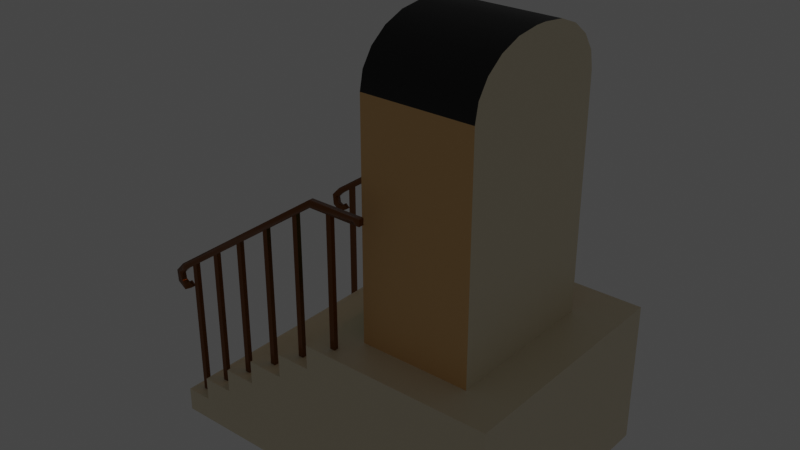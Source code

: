# Source: door-stairs-2.blend  (saved by Blender 3.0.42; exported with 4.5.12 LTS)
import bpy
from mathutils import Matrix  # noqa: F401  (used for matrix-valued properties, if any)

bpy.ops.wm.read_factory_settings(use_empty=True)
scene = bpy.context.scene
scene.name = 'Scene'

# ---- collections
col_collection = bpy.data.collections.new('Collection'); scene.collection.children.link(col_collection)

# ---- materials (node trees are filled in below, after node groups)
mat_material = bpy.data.materials.new('Material')
mat_material.alpha_threshold = 0.0
mat_material.use_transparent_shadow = False
mat_material.line_color = (0.0, 0.0, 0.0, 1.0)
mat_material_001 = bpy.data.materials.new('Material.001')
mat_material_001.use_transparent_shadow = False
mat_material_002 = bpy.data.materials.new('Material.002')
mat_material_002.use_transparent_shadow = False
mat_material_003 = bpy.data.materials.new('Material.003')
mat_material_003.use_transparent_shadow = False
mat_material_004 = bpy.data.materials.new('Material.004')
mat_material_004.use_transparent_shadow = False
mat_material_005 = bpy.data.materials.new('Material.005')
mat_material_005.use_transparent_shadow = False
mat_material_006 = bpy.data.materials.new('Material.006')
mat_material_006.use_transparent_shadow = False
mat_material_007 = bpy.data.materials.new('Material.007')
mat_material_007.use_transparent_shadow = False
mat_material_008 = bpy.data.materials.new('Material.008')
mat_material_008.use_transparent_shadow = False
mat_material_009 = bpy.data.materials.new('Material.009')
mat_material_009.use_transparent_shadow = False

# ---- node groups
ng_auto_smooth = bpy.data.node_groups.new('Auto Smooth', 'GeometryNodeTree')
_s = ng_auto_smooth.interface.new_socket(name='Geometry', in_out='OUTPUT', socket_type='NodeSocketGeometry')
_s = ng_auto_smooth.interface.new_socket(name='Geometry', in_out='INPUT', socket_type='NodeSocketGeometry')
_s = ng_auto_smooth.interface.new_socket(name='Angle', in_out='INPUT', socket_type='NodeSocketFloat')
_s.subtype = 'ANGLE'
_s.min_value = 0.0
_s.max_value = 3.142
ng_auto_smooth.is_modifier = True
_N = ng_auto_smooth.nodes; _L = ng_auto_smooth.links
n0 = _N.new('NodeGroupOutput'); n0.name = 'Group Output'; n0.location = (480, -100)
n1 = _N.new('NodeGroupInput'); n1.name = 'Group Input'; n1.location = (-420, -300)
n2 = _N.new('NodeGroupInput'); n2.name = 'Group Input.001'; n2.location = (-60, -100)
n3 = _N.new('GeometryNodeSetShadeSmooth'); n3.name = 'Set Shade Smooth'; n3.location = (120, -100)
n3.domain = 'EDGE'
n4 = _N.new('GeometryNodeSetShadeSmooth'); n4.name = 'Set Shade Smooth.001'; n4.location = (300, -100)
n5 = _N.new('GeometryNodeInputMeshEdgeAngle'); n5.name = 'Edge Angle'; n5.location = (-420, -220)
n6 = _N.new('GeometryNodeInputEdgeSmooth'); n6.name = 'Is Edge Smooth'; n6.location = (-60, -160)
n7 = _N.new('GeometryNodeInputShadeSmooth'); n7.name = 'Is Face Smooth'; n7.location = (-240, -340)
n8 = _N.new('FunctionNodeBooleanMath'); n8.name = 'Boolean Math'; n8.location = (-60, -220)
n9 = _N.new('FunctionNodeCompare'); n9.name = 'Compare'; n9.location = (-240, -180)
n9.operation = 'LESS_EQUAL'
_L.new(n5.outputs[0], n9.inputs[0])
_L.new(n4.outputs[0], n0.inputs[0])
_L.new(n1.outputs[1], n9.inputs[1])
_L.new(n9.outputs[0], n8.inputs[0])
_L.new(n7.outputs[0], n8.inputs[1])
_L.new(n2.outputs[0], n3.inputs[0])
_L.new(n6.outputs[0], n3.inputs[1])
_L.new(n3.outputs[0], n4.inputs[0])
_L.new(n8.outputs[0], n3.inputs[2])
n0.is_active_output = True

# ---- material node trees
mat_material.use_nodes = True; mat_material.node_tree.nodes.clear()
_N = mat_material.node_tree.nodes; _L = mat_material.node_tree.links
n0 = _N.new('ShaderNodeOutputMaterial'); n0.name = 'Material Output'; n0.location = (300, 300)
n1 = _N.new('ShaderNodeBsdfPrincipled'); n1.name = 'Principled BSDF'; n1.location = (10, 300)
n1.distribution = 'GGX'
n1.subsurface_method = 'RANDOM_WALK_SKIN'
n1.inputs[0].default_value = (0.8, 0.706, 0.5128, 1.0)
n1.inputs[2].default_value = 0.4
n1.inputs[3].default_value = 1.45
n1.inputs[27].default_value = (0.0, 0.0, 0.0, 1.0)
n1.inputs[28].default_value = 1.0
_L.new(n1.outputs[0], n0.inputs[0])
n0.is_active_output = True
mat_material_001.use_nodes = True; mat_material_001.node_tree.nodes.clear()
_N = mat_material_001.node_tree.nodes; _L = mat_material_001.node_tree.links
n0 = _N.new('ShaderNodeBsdfPrincipled'); n0.name = 'Principled BSDF'; n0.location = (10, 300)
n0.distribution = 'GGX'
n0.subsurface_method = 'RANDOM_WALK_SKIN'
n0.inputs[0].default_value = (0.059, 0.402, 0.132, 1.0)
n0.inputs[3].default_value = 1.45
n0.inputs[27].default_value = (0.0, 0.0, 0.0, 1.0)
n0.inputs[28].default_value = 1.0
n1 = _N.new('ShaderNodeOutputMaterial'); n1.name = 'Material Output'; n1.location = (300, 300)
_L.new(n0.outputs[0], n1.inputs[0])
n1.is_active_output = True
mat_material_002.use_nodes = True; mat_material_002.node_tree.nodes.clear()
_N = mat_material_002.node_tree.nodes; _L = mat_material_002.node_tree.links
n0 = _N.new('ShaderNodeBsdfPrincipled'); n0.name = 'Principled BSDF'; n0.location = (10, 300)
n0.distribution = 'GGX'
n0.subsurface_method = 'RANDOM_WALK_SKIN'
n0.inputs[0].default_value = (0.03761, 0.2883, 0.09764, 1.0)
n0.inputs[3].default_value = 1.45
n0.inputs[27].default_value = (0.0, 0.0, 0.0, 1.0)
n0.inputs[28].default_value = 1.0
n1 = _N.new('ShaderNodeOutputMaterial'); n1.name = 'Material Output'; n1.location = (300, 300)
_L.new(n0.outputs[0], n1.inputs[0])
n1.is_active_output = True
mat_material_003.use_nodes = True; mat_material_003.node_tree.nodes.clear()
_N = mat_material_003.node_tree.nodes; _L = mat_material_003.node_tree.links
n0 = _N.new('ShaderNodeBsdfPrincipled'); n0.name = 'Principled BSDF'; n0.location = (10, 300)
n0.distribution = 'GGX'
n0.subsurface_method = 'RANDOM_WALK_SKIN'
n0.inputs[0].default_value = (0.08327, 0.5277, 0.1383, 1.0)
n0.inputs[3].default_value = 1.45
n0.inputs[27].default_value = (0.0, 0.0, 0.0, 1.0)
n0.inputs[28].default_value = 1.0
n1 = _N.new('ShaderNodeOutputMaterial'); n1.name = 'Material Output'; n1.location = (300, 300)
_L.new(n0.outputs[0], n1.inputs[0])
n1.is_active_output = True
mat_material_004.use_nodes = True; mat_material_004.node_tree.nodes.clear()
_N = mat_material_004.node_tree.nodes; _L = mat_material_004.node_tree.links
n0 = _N.new('ShaderNodeBsdfPrincipled'); n0.name = 'Principled BSDF'; n0.location = (10, 300)
n0.distribution = 'GGX'
n0.subsurface_method = 'RANDOM_WALK_SKIN'
n0.inputs[0].default_value = (0.8, 0.518, 0.1111, 1.0)
n0.inputs[3].default_value = 1.45
n0.inputs[27].default_value = (1.0, 0.4262, 0.03563, 1.0)
n0.inputs[28].default_value = 2.0
n1 = _N.new('ShaderNodeOutputMaterial'); n1.name = 'Material Output'; n1.location = (300, 300)
_L.new(n0.outputs[0], n1.inputs[0])
n1.is_active_output = True
mat_material_005.use_nodes = True; mat_material_005.node_tree.nodes.clear()
_N = mat_material_005.node_tree.nodes; _L = mat_material_005.node_tree.links
n0 = _N.new('ShaderNodeBsdfPrincipled'); n0.name = 'Principled BSDF'; n0.location = (10, 300)
n0.distribution = 'GGX'
n0.subsurface_method = 'RANDOM_WALK_SKIN'
n0.inputs[0].default_value = (0.0, 0.0, 0.0, 1.0)
n0.inputs[3].default_value = 1.45
n0.inputs[27].default_value = (0.0, 0.0, 0.0, 1.0)
n0.inputs[28].default_value = 1.0
n1 = _N.new('ShaderNodeOutputMaterial'); n1.name = 'Material Output'; n1.location = (300, 300)
_L.new(n0.outputs[0], n1.inputs[0])
n1.is_active_output = True
mat_material_006.use_nodes = True; mat_material_006.node_tree.nodes.clear()
_N = mat_material_006.node_tree.nodes; _L = mat_material_006.node_tree.links
n0 = _N.new('ShaderNodeBsdfPrincipled'); n0.name = 'Principled BSDF'; n0.location = (10, 300)
n0.distribution = 'GGX'
n0.subsurface_method = 'RANDOM_WALK_SKIN'
n0.inputs[0].default_value = (0.2079, 0.06827, 0.008896, 1.0)
n0.inputs[1].default_value = 0.6299
n0.inputs[2].default_value = 0.1693
n0.inputs[3].default_value = 1.45
n0.inputs[27].default_value = (0.0, 0.0, 0.0, 1.0)
n0.inputs[28].default_value = 1.0
n1 = _N.new('ShaderNodeOutputMaterial'); n1.name = 'Material Output'; n1.location = (300, 300)
_L.new(n0.outputs[0], n1.inputs[0])
n1.is_active_output = True
mat_material_007.use_nodes = True; mat_material_007.node_tree.nodes.clear()
_N = mat_material_007.node_tree.nodes; _L = mat_material_007.node_tree.links
n0 = _N.new('ShaderNodeBsdfPrincipled'); n0.name = 'Principled BSDF'; n0.location = (10, 300)
n0.distribution = 'GGX'
n0.subsurface_method = 'RANDOM_WALK_SKIN'
n0.inputs[0].default_value = (0.8, 0.486, 0.1965, 1.0)
n0.inputs[3].default_value = 1.45
n0.inputs[27].default_value = (0.0, 0.0, 0.0, 1.0)
n0.inputs[28].default_value = 1.0
n1 = _N.new('ShaderNodeOutputMaterial'); n1.name = 'Material Output'; n1.location = (300, 300)
_L.new(n0.outputs[0], n1.inputs[0])
n1.is_active_output = True
mat_material_008.use_nodes = True; mat_material_008.node_tree.nodes.clear()
_N = mat_material_008.node_tree.nodes; _L = mat_material_008.node_tree.links
n0 = _N.new('ShaderNodeBsdfPrincipled'); n0.name = 'Principled BSDF'; n0.location = (10, 300)
n0.distribution = 'GGX'
n0.subsurface_method = 'RANDOM_WALK_SKIN'
n0.inputs[0].default_value = (0.01457, 0.1845, 0.04732, 1.0)
n0.inputs[3].default_value = 1.45
n0.inputs[27].default_value = (0.0, 0.0, 0.0, 1.0)
n0.inputs[28].default_value = 1.0
n1 = _N.new('ShaderNodeOutputMaterial'); n1.name = 'Material Output'; n1.location = (300, 300)
_L.new(n0.outputs[0], n1.inputs[0])
n1.is_active_output = True
mat_material_009.use_nodes = True; mat_material_009.node_tree.nodes.clear()
_N = mat_material_009.node_tree.nodes; _L = mat_material_009.node_tree.links
n0 = _N.new('ShaderNodeBsdfPrincipled'); n0.name = 'Principled BSDF'; n0.location = (10, 300)
n0.distribution = 'GGX'
n0.subsurface_method = 'RANDOM_WALK_SKIN'
n0.inputs[0].default_value = (0.42, 0.42, 0.42, 1.0)
n0.inputs[1].default_value = 0.2047
n0.inputs[2].default_value = 0.1378
n0.inputs[3].default_value = 1.45
n0.inputs[27].default_value = (0.0, 0.0, 0.0, 1.0)
n0.inputs[28].default_value = 1.0
n1 = _N.new('ShaderNodeOutputMaterial'); n1.name = 'Material Output'; n1.location = (300, 300)
_L.new(n0.outputs[0], n1.inputs[0])
n1.is_active_output = True

# ---- world
world_world = bpy.data.worlds.new('World'); scene.world = world_world
world_world.use_nodes = True; world_world.node_tree.nodes.clear()
_N = world_world.node_tree.nodes; _L = world_world.node_tree.links
n0 = _N.new('ShaderNodeOutputWorld'); n0.name = 'World Output'; n0.location = (300, 300)
n1 = _N.new('ShaderNodeBackground'); n1.name = 'Background'; n1.location = (10, 300)
n1.inputs[0].default_value = (0.05088, 0.05088, 0.05088, 1.0)
_L.new(n1.outputs[0], n0.inputs[0])
n0.is_active_output = True
world_world.color = (0.05088, 0.05088, 0.05088)
world_world.use_sun_shadow = False
world_world.sun_shadow_jitter_overblur = 0.0

# ---- meshes
me_cube = bpy.data.meshes.new('Cube')
me_cube.from_pydata([(-1.193, -2.777, -0.003434), (0.9893, -2.927, -0.2839), (-1.193, 0.0984, -0.003434), (0.9893, 0.2486, -0.2839), (-1.193, -2.777, 4.234), (0.9893, -2.927, 4.515), (-1.193, 0.0984, 4.234), (-1.193, -1.453, 5.647), (-1.193, -1.909, 5.591), (-1.193, -2.32, 5.431), (-1.193, -2.646, 5.18), (-1.193, -2.855, 4.865), (0.9893, -1.453, 5.647), (0.9893, -2.855, 4.865), (0.9893, -2.646, 5.18), (0.9893, -2.32, 5.431), (0.9893, -1.909, 5.591), (-1.193, -1.225, 5.647), (-1.193, 0.1764, 4.865), (-1.193, -0.03293, 5.18), (-1.193, -0.359, 5.431), (-1.193, -0.7699, 5.591), (0.9893, -1.225, 5.647), (0.9893, 0.2486, 4.515), (0.9893, -0.7699, 5.591), (0.9893, -0.359, 5.431), (0.9893, -0.03293, 5.18), (0.9893, 0.1764, 4.865), (-1.193, -2.927, -0.2839), (-1.193, 0.2486, -0.2839), (-1.193, -2.927, 4.515), (-1.193, 0.2486, 4.515), (-1.027, -2.777, -0.003434), (-1.027, 0.0984, -0.003434), (-1.027, -2.777, 4.234), (-1.027, 0.0984, 4.234), (-1.193, -2.927, 2.115), (0.9893, -2.927, 2.115), (-1.193, 0.2486, 2.115), (0.9893, 0.2486, 2.115), (-1.193, -2.777, 2.115), (-1.193, 0.0984, 2.115), (-1.027, -2.777, 2.115), (-1.027, 0.0984, 2.115), (-1.193, -1.339, -0.2839), (0.9893, -1.339, -0.2839), (-1.193, -1.339, 4.515), (0.9893, -1.339, 4.515), (-1.193, -1.339, -0.003434), (-1.193, -1.339, 4.234), (-1.027, -1.339, -0.003434), (-1.027, -1.339, 4.234), (-1.027, -1.339, 2.115), (0.9893, -1.339, 2.115), (-1.05, -1.631, 2.407), (-1.05, -1.631, 3.943), (-1.05, -2.485, 3.943), (-1.05, -2.485, 2.407), (-1.05, -1.631, 0.2882), (-1.05, -1.631, 1.824), (-1.05, -2.485, 1.824), (-1.05, -2.485, 0.2882), (-1.05, -0.1932, 0.2882), (-1.05, -0.1932, 1.824), (-1.05, -1.048, 1.824), (-1.05, -1.048, 0.2882), (-1.05, -0.1932, 2.407), (-1.05, -0.1932, 3.943), (-1.05, -1.048, 3.943), (-1.05, -1.048, 2.407), (-1.898, -3.633, -2.926), (-1.898, -3.633, -0.04809), (-1.898, 1.161, -2.926), (-1.898, 1.161, -0.04809), (1.882, -3.633, -2.926), (1.882, -3.633, -0.04809), (1.882, 1.161, -2.926), (1.882, 1.161, -0.04809), (-1.898, -3.633, -2.446), (-1.898, -3.633, -1.966), (-1.898, -3.633, -1.487), (-1.898, -3.633, -1.007), (-1.898, -3.633, -0.5277), (-1.898, 1.161, -0.5277), (-1.898, 1.161, -1.007), (-1.898, 1.161, -1.487), (-1.898, 1.161, -1.966), (-1.898, 1.161, -2.446), (1.882, 1.161, -0.5277), (1.882, 1.161, -1.007), (1.882, 1.161, -1.487), (1.882, 1.161, -1.966), (1.882, 1.161, -2.446), (1.882, -3.633, -0.5277), (1.882, -3.633, -1.007), (1.882, -3.633, -1.487), (1.882, -3.633, -1.966), (1.882, -3.633, -2.446), (-2.598, 1.161, -2.926), (-2.598, -3.633, -2.926), (-2.598, 1.161, -2.446), (-2.598, -3.633, -2.446), (-2.598, -3.633, -1.966), (-2.598, -3.633, -1.487), (-2.598, -3.633, -1.007), (-2.598, -3.633, -0.5277), (-2.598, 1.161, -0.5277), (-2.598, 1.161, -1.007), (-2.598, 1.161, -1.487), (-2.598, 1.161, -1.966), (-3.355, 1.161, -2.926), (-3.355, -3.633, -2.926), (-3.355, 1.161, -2.446), (-3.355, -3.633, -2.446), (-3.355, -3.633, -1.966), (-3.355, -3.633, -1.487), (-3.355, -3.633, -1.007), (-3.355, 1.161, -1.007), (-3.355, 1.161, -1.487), (-3.355, 1.161, -1.966), (-4.022, 1.161, -2.926), (-4.022, -3.633, -2.926), (-4.022, 1.161, -2.446), (-4.022, -3.633, -2.446), (-4.022, -3.633, -1.966), (-4.022, -3.633, -1.487), (-4.022, 1.161, -1.487), (-4.022, 1.161, -1.966), (-4.663, 1.161, -2.926), (-4.663, -3.633, -2.926), (-4.663, 1.161, -2.446), (-4.663, -3.633, -2.446), (-4.663, -3.633, -1.966), (-4.663, 1.161, -1.966), (-5.203, 1.161, -2.926), (-5.203, -3.633, -2.926), (-5.203, 1.161, -2.446), (-5.203, -3.633, -2.446), (-0.9306, -3.434, 2.512), (-0.9306, -3.434, 2.641), (-0.801, -3.434, 2.641), (-0.801, -3.434, 2.512), (-0.9306, -3.329, 2.641), (-0.801, -3.329, 2.641), (-0.801, -3.329, 2.512), (-0.9306, -3.329, 2.512), (-1.866, -3.435, 2.515), (-1.896, -3.434, 2.641), (-1.901, -3.328, 2.638), (-1.871, -3.329, 2.512), (-5.214, -3.434, 0.1631), (-5.286, -3.434, 0.2706), (-5.286, -3.329, 0.2706), (-5.214, -3.329, 0.1631), (-5.001, -3.429, -2.577), (-5.001, -3.429, 0.4325), (-5.001, -3.34, -2.577), (-5.001, -3.34, 0.4325), (-4.9, -3.429, -2.577), (-4.9, -3.429, 0.4325), (-4.9, -3.34, -2.577), (-4.9, -3.34, 0.4325), (-4.387, -3.429, -2.166), (-4.387, -3.429, 0.8433), (-4.387, -3.34, -2.166), (-4.387, -3.34, 0.8433), (-4.286, -3.429, -2.166), (-4.286, -3.429, 0.8433), (-4.286, -3.34, -2.166), (-4.286, -3.34, 0.8433), (-3.733, -3.429, -1.704), (-3.733, -3.429, 1.306), (-3.733, -3.34, -1.704), (-3.733, -3.34, 1.306), (-3.632, -3.429, -1.704), (-3.632, -3.429, 1.306), (-3.632, -3.34, -1.704), (-3.632, -3.34, 1.306), (-3.029, -3.429, -1.205), (-3.029, -3.429, 1.805), (-3.029, -3.34, -1.205), (-3.029, -3.34, 1.805), (-2.927, -3.429, -1.205), (-2.927, -3.429, 1.805), (-2.927, -3.34, -1.205), (-2.927, -3.34, 1.805), (-2.294, -3.429, -0.6979), (-2.294, -3.429, 2.311), (-2.294, -3.34, -0.6979), (-2.294, -3.34, 2.311), (-2.193, -3.429, -0.6979), (-2.193, -3.429, 2.311), (-2.193, -3.34, -0.6979), (-2.193, -3.34, 2.311), (-1.519, -3.429, -0.424), (-1.519, -3.429, 2.585), (-1.519, -3.34, -0.424), (-1.519, -3.34, 2.585), (-1.418, -3.429, -0.424), (-1.418, -3.429, 2.585), (-1.418, -3.34, -0.424), (-1.418, -3.34, 2.585), (-4.9, 0.9958, 0.4325), (-4.9, 0.9958, -2.577), (-4.9, 0.9065, 0.4325), (-4.9, 0.9065, -2.577), (-5.001, 0.9958, 0.4325), (-5.001, 0.9958, -2.577), (-5.001, 0.9065, 0.4325), (-5.001, 0.9065, -2.577), (-5.214, 1.007, 0.1631), (-5.286, 1.007, 0.2706), (-5.286, 0.9011, 0.2706), (-5.214, 0.9011, 0.1631), (-1.871, 1.006, 2.512), (-1.901, 1.007, 2.638), (-1.896, 0.9018, 2.641), (-1.866, 0.9005, 2.515), (-0.9306, 1.007, 2.512), (-0.801, 1.007, 2.512), (-0.801, 1.007, 2.641), (-0.9306, 1.007, 2.641), (-0.801, 0.9011, 2.512), (-0.801, 0.9011, 2.641), (-0.9306, 0.9011, 2.641), (-0.9306, 0.9011, 2.512), (-5.354, -3.432, 0.02489), (-5.477, -3.437, 0.06605), (-5.485, -3.332, 0.06001), (-5.362, -3.326, 0.01885), (-5.331, -3.443, -0.09903), (-5.446, -3.448, -0.1593), (-5.447, -3.343, -0.1691), (-5.332, -3.338, -0.1089), (-5.235, -3.455, -0.1452), (-5.258, -3.46, -0.2725), (-5.251, -3.355, -0.2794), (-5.228, -3.349, -0.1521), (-5.162, -3.465, -0.07854), (-5.06, -3.471, -0.1576), (-5.051, -3.365, -0.1545), (-5.153, -3.36, -0.0754), (-1.193, 0.126, 4.564), (-1.193, -2.784, 4.564), (-1.193, -2.754, 4.776), (-1.193, -2.723, 4.838), (-1.193, -2.513, 5.193), (-1.193, -2.439, 5.239), (-1.193, -1.911, 5.526), (-1.193, -1.829, 5.524), (-1.193, -0.9834, 5.509), (-1.193, -0.8886, 5.506), (-1.193, -0.3008, 5.25), (-1.193, -0.2511, 5.187), (-1.193, 0.07715, 4.83), (-1.193, 0.09333, 4.744), (-1.193, -1.039, 4.564), (-1.193, -1.339, 4.564), (-1.193, -1.64, 4.564), (-1.193, -1.637, 4.584), (-1.193, -1.619, 4.628), (-1.193, -1.592, 4.684), (-1.193, -1.556, 4.717), (-1.193, -1.483, 4.757), (-1.193, -1.431, 4.776), (-1.193, -1.289, 4.772), (-1.193, -1.246, 4.763), (-1.192, -1.148, 4.725), (-1.193, -1.112, 4.7), (-1.192, -1.07, 4.634), (-1.193, -1.044, 4.595), (-1.05, -1.697, 2.473), (-1.05, -2.42, 2.473), (-1.05, -2.42, 3.877), (-1.05, -1.697, 3.877), (-1.05, -1.697, 0.3539), (-1.05, -2.42, 0.3539), (-1.05, -2.42, 1.758), (-1.05, -1.697, 1.758), (-1.05, -0.2589, 0.3539), (-1.05, -0.982, 0.3539), (-1.05, -0.982, 1.758), (-1.05, -0.2589, 1.758), (-1.05, -0.2589, 2.473), (-1.05, -0.982, 2.473), (-1.05, -0.982, 3.877), (-1.05, -0.2589, 3.877), (-0.8943, -2.355, 1.999), (-0.8943, -2.426, 1.97), (-0.8943, -2.326, 2.07), (-0.8943, -2.355, 2.247), (-0.8943, -2.326, 2.176), (-0.8943, -2.426, 2.276), (-0.8943, -2.583, 1.999), (-0.8943, -2.612, 2.07), (-0.8943, -2.512, 1.97), (-0.8943, -2.583, 2.247), (-0.8943, -2.512, 2.276), (-0.8943, -2.612, 2.176), (-1.2, -2.496, 2.192), (-1.116, -2.512, 2.276), (-1.176, -2.508, 2.251), (-1.2, -2.528, 2.159), (-1.116, -2.612, 2.176), (-1.176, -2.588, 2.171), (-1.2, -2.519, 2.182), (-1.116, -2.583, 2.247), (-1.176, -2.564, 2.228), (-1.2, -2.528, 2.086), (-1.116, -2.612, 2.07), (-1.176, -2.588, 2.075), (-1.2, -2.496, 2.054), (-1.116, -2.512, 1.97), (-1.176, -2.508, 1.994), (-1.2, -2.519, 2.064), (-1.116, -2.583, 1.999), (-1.176, -2.564, 2.018), (-1.2, -2.41, 2.159), (-1.116, -2.326, 2.176), (-1.176, -2.351, 2.171), (-1.2, -2.443, 2.192), (-1.116, -2.426, 2.276), (-1.176, -2.431, 2.251), (-1.2, -2.42, 2.182), (-1.116, -2.355, 2.247), (-1.176, -2.374, 2.228), (-1.2, -2.443, 2.054), (-1.116, -2.426, 1.97), (-1.176, -2.431, 1.994), (-1.2, -2.41, 2.086), (-1.116, -2.326, 2.07), (-1.176, -2.351, 2.075), (-1.2, -2.42, 2.064), (-1.116, -2.355, 1.999), (-1.176, -2.374, 2.018), (-4.387, 0.9065, -2.166), (-4.387, 0.9065, 0.8433), (-4.387, 0.9958, -2.166), (-4.387, 0.9958, 0.8433), (-4.286, 0.9065, -2.166), (-4.286, 0.9065, 0.8433), (-4.286, 0.9958, -2.166), (-4.286, 0.9958, 0.8433), (-3.733, 0.9065, -1.704), (-3.733, 0.9065, 1.306), (-3.733, 0.9958, -1.704), (-3.733, 0.9958, 1.306), (-3.632, 0.9065, -1.704), (-3.632, 0.9065, 1.306), (-3.632, 0.9958, -1.704), (-3.632, 0.9958, 1.306), (-3.029, 0.9065, -1.205), (-3.029, 0.9065, 1.805), (-3.029, 0.9958, -1.205), (-3.029, 0.9958, 1.805), (-2.927, 0.9065, -1.205), (-2.927, 0.9065, 1.805), (-2.927, 0.9958, -1.205), (-2.927, 0.9958, 1.805), (-2.294, 0.9065, -0.6979), (-2.294, 0.9065, 2.311), (-2.294, 0.9958, -0.6979), (-2.294, 0.9958, 2.311), (-2.193, 0.9065, -0.6979), (-2.193, 0.9065, 2.311), (-2.193, 0.9958, -0.6979), (-2.193, 0.9958, 2.311), (-1.519, 0.9065, -0.424), (-1.519, 0.9065, 2.585), (-1.519, 0.9958, -0.424), (-1.519, 0.9958, 2.585), (-1.418, 0.9065, -0.424), (-1.418, 0.9065, 2.585), (-1.418, 0.9958, -0.424), (-1.418, 0.9958, 2.585), (-5.354, 0.9039, 0.02489), (-5.477, 0.8986, 0.06605), (-5.485, 1.004, 0.06001), (-5.362, 1.009, 0.01885), (-5.331, 0.8927, -0.09903), (-5.446, 0.8874, -0.1593), (-5.447, 0.9926, -0.1691), (-5.332, 0.9979, -0.1089), (-5.235, 0.8807, -0.1452), (-5.258, 0.8755, -0.2725), (-5.251, 0.9807, -0.2794), (-5.228, 0.9859, -0.1521), (-5.162, 0.87, -0.07854), (-5.06, 0.8648, -0.1576), (-5.051, 0.97, -0.1545), (-5.153, 0.9752, -0.0754)], [], [(256, 257, 258, 259, 260, 261, 262, 263, 264, 265, 266, 267, 268, 269, 270), (44, 45, 1, 28), (7, 12, 22, 17), (5, 47, 23, 27, 26, 25, 24, 22, 12, 16, 15, 14, 13), (41, 43, 35, 6), (36, 37, 5, 30), (39, 38, 31, 23), (53, 39, 23, 47), (7, 8, 16, 12), (8, 9, 15, 16), (9, 10, 14, 15), (10, 11, 13, 14), (11, 30, 5, 13), (22, 24, 21, 17), (24, 25, 20, 21), (25, 26, 19, 20), (26, 27, 18, 19), (27, 23, 31, 18), (48, 44, 28, 0), (40, 36, 30, 4), (41, 38, 29, 2), (49, 46, 31, 6), (271, 272, 273, 274), (48, 50, 33, 2), (49, 51, 34, 4), (40, 42, 32, 0), (4, 34, 42, 40), (275, 276, 277, 278), (6, 31, 38, 41), (0, 28, 36, 40), (45, 3, 39, 53), (3, 29, 38, 39), (28, 1, 37, 36), (2, 33, 43, 41), (1, 45, 53, 37), (279, 280, 281, 282), (6, 35, 51, 49), (0, 32, 50, 48), (283, 284, 285, 286), (4, 30, 46, 49), (2, 29, 44, 48), (37, 53, 47, 5), (29, 3, 45, 44), (52, 54, 55, 51), (51, 55, 56, 34), (34, 56, 57, 42), (42, 57, 54, 52), (50, 58, 59, 52), (52, 59, 60, 42), (42, 60, 61, 32), (32, 61, 58, 50), (33, 62, 63, 43), (43, 63, 64, 52), (52, 64, 65, 50), (50, 65, 62, 33), (43, 66, 67, 35), (35, 67, 68, 51), (51, 68, 69, 52), (52, 69, 66, 43), (82, 71, 73, 83), (83, 73, 77, 88), (88, 77, 75, 93), (93, 75, 71, 82), (72, 76, 74, 70), (77, 73, 71, 75), (74, 97, 78, 70), (97, 96, 79, 78), (96, 95, 80, 79), (95, 94, 81, 80), (94, 93, 82, 81), (76, 92, 97, 74), (92, 91, 96, 97), (91, 90, 95, 96), (90, 89, 94, 95), (89, 88, 93, 94), (72, 87, 92, 76), (87, 86, 91, 92), (86, 85, 90, 91), (85, 84, 89, 90), (84, 83, 88, 89), (79, 80, 103, 102), (72, 70, 99, 98), (82, 83, 106, 105), (87, 72, 98, 100), (85, 86, 109, 108), (109, 100, 112, 119), (101, 102, 114, 113), (108, 109, 119, 118), (99, 101, 113, 111), (104, 105, 106, 107), (86, 87, 100, 109), (83, 84, 107, 106), (80, 81, 104, 103), (70, 78, 101, 99), (84, 85, 108, 107), (81, 82, 105, 104), (78, 79, 102, 101), (119, 112, 122, 127), (112, 110, 120, 122), (113, 114, 124, 123), (115, 116, 117, 118), (98, 99, 111, 110), (104, 107, 117, 116), (102, 103, 115, 114), (100, 98, 110, 112), (107, 108, 118, 117), (103, 104, 116, 115), (122, 120, 128, 130), (123, 124, 132, 131), (124, 125, 126, 127), (114, 115, 125, 124), (111, 113, 123, 121), (115, 118, 126, 125), (110, 111, 121, 120), (118, 119, 127, 126), (128, 129, 135, 134), (131, 132, 133, 130), (124, 127, 133, 132), (127, 122, 130, 133), (121, 123, 131, 129), (120, 121, 129, 128), (135, 137, 136, 134), (131, 130, 136, 137), (130, 128, 134, 136), (129, 131, 137, 135), (143, 142, 139, 140), (141, 140, 139, 138), (144, 143, 140, 141), (139, 142, 148, 147), (146, 147, 151, 150), (142, 145, 149, 148), (138, 139, 147, 146), (145, 138, 146, 149), (153, 150, 226, 229), (148, 149, 153, 152), (147, 148, 152, 151), (149, 146, 150, 153), (154, 155, 157, 156), (156, 157, 161, 160), (160, 161, 159, 158), (158, 159, 155, 154), (156, 160, 158, 154), (161, 157, 155, 159), (162, 163, 165, 164), (164, 165, 169, 168), (168, 169, 167, 166), (166, 167, 163, 162), (164, 168, 166, 162), (169, 165, 163, 167), (170, 171, 173, 172), (172, 173, 177, 176), (176, 177, 175, 174), (174, 175, 171, 170), (172, 176, 174, 170), (177, 173, 171, 175), (178, 179, 181, 180), (180, 181, 185, 184), (184, 185, 183, 182), (182, 183, 179, 178), (180, 184, 182, 178), (185, 181, 179, 183), (186, 187, 189, 188), (188, 189, 193, 192), (192, 193, 191, 190), (190, 191, 187, 186), (188, 192, 190, 186), (193, 189, 187, 191), (194, 195, 197, 196), (196, 197, 201, 200), (200, 201, 199, 198), (198, 199, 195, 194), (196, 200, 198, 194), (201, 197, 195, 199), (207, 203, 205, 209), (207, 206, 202, 203), (209, 208, 206, 207), (205, 204, 208, 209), (202, 206, 208, 204), (203, 202, 204, 205), (216, 215, 211, 212), (218, 225, 217, 214), (225, 224, 216, 217), (215, 214, 210, 211), (214, 217, 213, 210), (210, 213, 375, 378), (217, 216, 212, 213), (222, 223, 224, 225), (220, 221, 224, 223), (224, 221, 215, 216), (221, 218, 214, 215), (219, 220, 223, 222), (141, 138, 145, 144), (145, 142, 143, 144), (229, 226, 230, 233), (150, 151, 227, 226), (152, 153, 229, 228), (151, 152, 228, 227), (233, 230, 234, 237), (226, 227, 231, 230), (228, 229, 233, 232), (227, 228, 232, 231), (236, 237, 241, 240), (230, 231, 235, 234), (232, 233, 237, 236), (231, 232, 236, 235), (240, 241, 238, 239), (235, 236, 240, 239), (237, 234, 238, 241), (234, 235, 239, 238), (46, 257, 256, 242, 31), (30, 244, 243), (30, 11, 245, 244), (11, 10, 246, 245), (10, 9, 247, 246), (9, 8, 248, 247), (8, 7, 249, 248), (7, 17, 250, 249), (17, 21, 251, 250), (21, 20, 252, 251), (20, 19, 253, 252), (19, 18, 254, 253), (18, 31, 255, 254), (31, 242, 255), (46, 30, 243, 258, 257), (243, 244, 259, 258), (244, 245, 260, 259), (245, 246, 261, 260), (246, 247, 262, 261), (247, 248, 263, 262), (248, 249, 264, 263), (249, 250, 265, 264), (250, 251, 266, 265), (251, 252, 267, 266), (252, 253, 268, 267), (253, 254, 269, 268), (254, 255, 270, 269), (255, 242, 256, 270), (54, 57, 272, 271), (57, 56, 273, 272), (56, 55, 274, 273), (55, 54, 271, 274), (58, 61, 276, 275), (61, 60, 277, 276), (60, 59, 278, 277), (59, 58, 275, 278), (62, 65, 280, 279), (65, 64, 281, 280), (64, 63, 282, 281), (63, 62, 279, 282), (66, 69, 284, 283), (69, 68, 285, 284), (68, 67, 286, 285), (67, 66, 283, 286), (292, 290, 291, 289, 287, 288, 295, 293, 294, 298, 296, 297), (292, 290, 324, 321), (290, 291, 318, 324), (293, 294, 309, 315), (306, 303, 298, 296), (300, 297, 292, 321), (298, 303, 309, 294), (327, 288, 295, 312), (295, 293, 315, 312), (327, 333, 287, 288), (318, 291, 289, 330), (333, 330, 289, 287), (299, 320, 323, 317, 329, 332, 326, 311, 314, 308, 302, 305), (305, 307, 301, 299), (307, 306, 300, 301), (302, 304, 307, 305), (304, 303, 306, 307), (311, 313, 316, 314), (313, 312, 315, 316), (314, 316, 310, 308), (316, 315, 309, 310), (320, 322, 325, 323), (322, 321, 324, 325), (323, 325, 319, 317), (325, 324, 318, 319), (332, 334, 328, 326), (334, 333, 327, 328), (329, 331, 334, 332), (331, 330, 333, 334), (299, 301, 322, 320), (301, 300, 321, 322), (308, 310, 304, 302), (310, 309, 303, 304), (326, 328, 313, 311), (328, 327, 312, 313), (330, 331, 319, 318), (331, 329, 317, 319), (300, 306, 296, 297), (335, 336, 338, 337), (337, 338, 342, 341), (341, 342, 340, 339), (339, 340, 336, 335), (337, 341, 339, 335), (342, 338, 336, 340), (343, 344, 346, 345), (345, 346, 350, 349), (349, 350, 348, 347), (347, 348, 344, 343), (345, 349, 347, 343), (350, 346, 344, 348), (351, 352, 354, 353), (353, 354, 358, 357), (357, 358, 356, 355), (355, 356, 352, 351), (353, 357, 355, 351), (358, 354, 352, 356), (359, 360, 362, 361), (361, 362, 366, 365), (365, 366, 364, 363), (363, 364, 360, 359), (361, 365, 363, 359), (366, 362, 360, 364), (367, 368, 370, 369), (369, 370, 374, 373), (373, 374, 372, 371), (371, 372, 368, 367), (369, 373, 371, 367), (374, 370, 368, 372), (222, 225, 218, 219), (218, 221, 220, 219), (378, 375, 379, 382), (213, 212, 376, 375), (211, 210, 378, 377), (212, 211, 377, 376), (382, 379, 383, 386), (375, 376, 380, 379), (377, 378, 382, 381), (376, 377, 381, 380), (385, 386, 390, 389), (379, 380, 384, 383), (381, 382, 386, 385), (380, 381, 385, 384), (389, 390, 387, 388), (384, 385, 389, 388), (386, 383, 387, 390), (383, 384, 388, 387)])
me_cube.polygons.foreach_set('use_smooth', [True] * 339)
me_cube.polygons.foreach_set('material_index', [5, 0, 5, 0, 7, 7, 7, 0, 5, 5, 5, 5, 5, 5, 5, 5, 5, 5, 7, 7, 7, 7, 3, 7, 7, 7, 7, 3, 7, 7, 0, 7, 7, 7, 0, 3, 7, 7, 3, 7, 7, 0, 0, 2, 2, 2, 1, 1, 2, 2, 2, 2, 1, 2, 2, 2, 2, 1, 2, 0, 0, 0, 0, 0, 0, 0, 0, 0, 0, 0, 0, 0, 0, 0, 0, 0, 0, 0, 0, 0, 0, 0, 0, 0, 0, 0, 0, 0, 0, 0, 0, 0, 0, 0, 0, 0, 0, 0, 0, 0, 0, 0, 0, 0, 0, 0, 0, 0, 0, 0, 0, 0, 0, 0, 0, 0, 0, 0, 0, 0, 0, 0, 0, 0, 0, 6, 6, 6, 6, 6, 6, 6, 6, 6, 6, 6, 6, 6, 6, 6, 6, 6, 6, 6, 6, 6, 6, 6, 6, 6, 6, 6, 6, 6, 6, 6, 6, 6, 6, 6, 6, 6, 6, 6, 6, 6, 6, 6, 6, 6, 6, 6, 6, 6, 6, 6, 6, 6, 6, 6, 6, 6, 6, 6, 6, 6, 6, 6, 6, 6, 6, 6, 6, 6, 6, 6, 6, 6, 6, 6, 6, 6, 6, 6, 6, 6, 6, 6, 6, 5, 5, 5, 5, 5, 5, 5, 5, 5, 5, 5, 5, 5, 5, 5, 4, 5, 4, 5, 4, 5, 4, 5, 4, 5, 4, 5, 4, 8, 8, 8, 8, 8, 8, 8, 8, 8, 8, 8, 8, 8, 8, 8, 8, 9, 9, 9, 9, 9, 9, 9, 9, 9, 9, 9, 9, 9, 9, 9, 9, 9, 9, 9, 9, 9, 9, 9, 9, 9, 9, 9, 9, 9, 9, 9, 9, 9, 9, 9, 9, 9, 9, 6, 6, 6, 6, 6, 6, 6, 6, 6, 6, 6, 6, 6, 6, 6, 6, 6, 6, 6, 6, 6, 6, 6, 6, 6, 6, 6, 6, 6, 6, 6, 6, 6, 6, 6, 6, 6, 6, 6, 6, 6, 6, 6, 6, 6, 6, 6, 6])
_uv = me_cube.uv_layers.new(name='UVMap')
_uv.uv.foreach_set('vector', [0.5805, 0.2642, 0.5833, 0.375, 0.5805, 0.4858, 0.5825, 0.4845, 0.5896, 0.478, 0.6012, 0.4669, 0.6049, 0.4549, 0.6126, 0.4279, 0.6164, 0.4087, 0.6157, 0.3566, 0.6139, 0.3405, 0.6061, 0.2981, 0.6021, 0.2913, 0.5889, 0.2706, 0.5844, 0.2662, 0.25, 0.5, 0.25, 0.75, 0.375, 0.75, 0.375, 0.5, 0.741, 0.5, 0.741, 0.75, 0.759, 0.75, 0.759, 0.5, 0.5773, 0.75, 0.5773, 0.875, 0.5773, 1.0, 0.592, 0.9943, 0.6053, 0.9778, 0.6159, 0.9522, 0.6227, 0.9198, 0.625, 0.884, 0.625, 0.866, 0.6227, 0.8302, 0.6159, 0.7978, 0.6053, 0.7722, 0.592, 0.7557, 0.4761, 0.2618, 0.4761, 0.2618, 0.5655, 0.2618, 0.5655, 0.2618, 0.4761, 0.5, 0.4761, 0.75, 0.5773, 0.75, 0.5773, 0.5, 0.4761, 0.0, 0.4761, 0.25, 0.5773, 0.25, 0.5773, 0.0, 0.4761, 0.875, 0.4761, 1.0, 0.5773, 1.0, 0.5773, 0.875, 0.741, 0.5, 0.7052, 0.5, 0.7052, 0.75, 0.741, 0.75, 0.7052, 0.5, 0.6728, 0.5, 0.6728, 0.75, 0.7052, 0.75, 0.6728, 0.5, 0.6053, 0.5, 0.6053, 0.75, 0.6728, 0.75, 0.6053, 0.5, 0.592, 0.5, 0.592, 0.75, 0.6053, 0.75, 0.592, 0.5, 0.5773, 0.5, 0.5773, 0.75, 0.592, 0.75, 0.759, 0.75, 0.7948, 0.75, 0.7948, 0.5, 0.759, 0.5, 0.7948, 0.75, 0.8272, 0.75, 0.8272, 0.5, 0.7948, 0.5, 0.625, 0.0, 0.6053, 0.0, 0.6053, 0.25, 0.625, 0.25, 0.6053, 0.0, 0.592, 0.0, 0.592, 0.25, 0.6053, 0.25, 0.592, 0.0, 0.5773, 0.0, 0.5773, 0.25, 0.592, 0.25, 0.3868, 0.375, 0.375, 0.375, 0.375, 0.5, 0.3868, 0.4882, 0.4761, 0.4882, 0.4761, 0.5, 0.5773, 0.5, 0.5655, 0.4882, 0.4761, 0.2618, 0.4761, 0.25, 0.375, 0.25, 0.3868, 0.2618, 0.5655, 0.375, 0.5773, 0.375, 0.5773, 0.25, 0.5655, 0.2618, 0.4912, 0.4031, 0.4912, 0.4601, 0.5504, 0.4601, 0.5504, 0.4031, 0.3868, 0.375, 0.3868, 0.375, 0.3868, 0.2618, 0.3868, 0.2618, 0.5655, 0.375, 0.5655, 0.375, 0.5655, 0.4882, 0.5655, 0.4882, 0.4761, 0.4882, 0.4761, 0.4882, 0.3868, 0.4882, 0.3868, 0.4882, 0.5655, 0.4882, 0.5655, 0.4882, 0.4761, 0.4882, 0.4761, 0.4882, 0.4019, 0.4031, 0.4019, 0.4601, 0.4611, 0.4601, 0.4611, 0.4031, 0.5655, 0.2618, 0.5773, 0.25, 0.4761, 0.25, 0.4761, 0.2618, 0.3868, 0.4882, 0.375, 0.5, 0.4761, 0.5, 0.4761, 0.4882, 0.375, 0.875, 0.375, 1.0, 0.4761, 1.0, 0.4761, 0.875, 0.375, 0.0, 0.375, 0.25, 0.4761, 0.25, 0.4761, 0.0, 0.375, 0.5, 0.375, 0.75, 0.4761, 0.75, 0.4761, 0.5, 0.3868, 0.2618, 0.3868, 0.2618, 0.4761, 0.2618, 0.4761, 0.2618, 0.375, 0.75, 0.375, 0.875, 0.4761, 0.875, 0.4761, 0.75, 0.4019, 0.2899, 0.4019, 0.3469, 0.4611, 0.3469, 0.4611, 0.2899, 0.5655, 0.2618, 0.5655, 0.2618, 0.5655, 0.375, 0.5655, 0.375, 0.3868, 0.4882, 0.3868, 0.4882, 0.3868, 0.375, 0.3868, 0.375, 0.4912, 0.2899, 0.4912, 0.3469, 0.5504, 0.3469, 0.5504, 0.2899, 0.5655, 0.4882, 0.5773, 0.5, 0.5773, 0.375, 0.5655, 0.375, 0.3868, 0.2618, 0.375, 0.25, 0.375, 0.375, 0.3868, 0.375, 0.4761, 0.75, 0.4761, 0.875, 0.5773, 0.875, 0.5773, 0.75, 0.125, 0.5, 0.125, 0.75, 0.25, 0.75, 0.25, 0.5, 0.4761, 0.375, 0.4884, 0.398, 0.5532, 0.398, 0.5655, 0.375, 0.5655, 0.375, 0.5532, 0.398, 0.5532, 0.4652, 0.5655, 0.4882, 0.5655, 0.4882, 0.5532, 0.4652, 0.4884, 0.4652, 0.4761, 0.4882, 0.4761, 0.4882, 0.4884, 0.4652, 0.4884, 0.398, 0.4761, 0.375, 0.3868, 0.375, 0.3991, 0.398, 0.4638, 0.398, 0.4761, 0.375, 0.4761, 0.375, 0.4638, 0.398, 0.4638, 0.4652, 0.4761, 0.4882, 0.4761, 0.4882, 0.4638, 0.4652, 0.3991, 0.4652, 0.3868, 0.4882, 0.3868, 0.4882, 0.3991, 0.4652, 0.3991, 0.398, 0.3868, 0.375, 0.3868, 0.2618, 0.3991, 0.2848, 0.4638, 0.2848, 0.4761, 0.2618, 0.4761, 0.2618, 0.4638, 0.2848, 0.4638, 0.352, 0.4761, 0.375, 0.4761, 0.375, 0.4638, 0.352, 0.3991, 0.352, 0.3868, 0.375, 0.3868, 0.375, 0.3991, 0.352, 0.3991, 0.2848, 0.3868, 0.2618, 0.4761, 0.2618, 0.4884, 0.2848, 0.5532, 0.2848, 0.5655, 0.2618, 0.5655, 0.2618, 0.5532, 0.2848, 0.5532, 0.352, 0.5655, 0.375, 0.5655, 0.375, 0.5532, 0.352, 0.4884, 0.352, 0.4761, 0.375, 0.4761, 0.375, 0.4884, 0.352, 0.4884, 0.2848, 0.4761, 0.2618, 0.5833, 0.0, 0.625, 0.0, 0.625, 0.25, 0.5833, 0.25, 0.5833, 0.25, 0.625, 0.25, 0.625, 0.5, 0.5833, 0.5, 0.5833, 0.5, 0.625, 0.5, 0.625, 0.75, 0.5833, 0.75, 0.5833, 0.75, 0.625, 0.75, 0.625, 1.0, 0.5833, 1.0, 0.125, 0.5, 0.375, 0.5, 0.375, 0.75, 0.125, 0.75, 0.625, 0.5, 0.875, 0.5, 0.875, 0.75, 0.625, 0.75, 0.375, 0.75, 0.4167, 0.75, 0.4167, 1.0, 0.375, 1.0, 0.4167, 0.75, 0.4583, 0.75, 0.4583, 1.0, 0.4167, 1.0, 0.4583, 0.75, 0.5, 0.75, 0.5, 1.0, 0.4583, 1.0, 0.5, 0.75, 0.5417, 0.75, 0.5417, 1.0, 0.5, 1.0, 0.5417, 0.75, 0.5833, 0.75, 0.5833, 1.0, 0.5417, 1.0, 0.375, 0.5, 0.4167, 0.5, 0.4167, 0.75, 0.375, 0.75, 0.4167, 0.5, 0.4583, 0.5, 0.4583, 0.75, 0.4167, 0.75, 0.4583, 0.5, 0.5, 0.5, 0.5, 0.75, 0.4583, 0.75, 0.5, 0.5, 0.5417, 0.5, 0.5417, 0.75, 0.5, 0.75, 0.5417, 0.5, 0.5833, 0.5, 0.5833, 0.75, 0.5417, 0.75, 0.375, 0.25, 0.4167, 0.25, 0.4167, 0.5, 0.375, 0.5, 0.4167, 0.25, 0.4583, 0.25, 0.4583, 0.5, 0.4167, 0.5, 0.4583, 0.25, 0.5, 0.25, 0.5, 0.5, 0.4583, 0.5, 0.5, 0.25, 0.5417, 0.25, 0.5417, 0.5, 0.5, 0.5, 0.5417, 0.25, 0.5833, 0.25, 0.5833, 0.5, 0.5417, 0.5, 0.4583, 1.0, 0.5, 1.0, 0.5, 1.0, 0.4583, 1.0, 0.125, 0.5, 0.125, 0.75, 0.125, 0.75, 0.125, 0.5, 0.5833, 0.0, 0.5833, 0.25, 0.5833, 0.25, 0.5833, 0.0, 0.4167, 0.25, 0.375, 0.25, 0.375, 0.25, 0.4167, 0.25, 0.5, 0.25, 0.4583, 0.25, 0.4583, 0.25, 0.5, 0.25, 0.4583, 0.25, 0.4167, 0.25, 0.4167, 0.25, 0.4583, 0.25, 0.4167, 1.0, 0.4583, 1.0, 0.4583, 1.0, 0.4167, 1.0, 0.5, 0.25, 0.4583, 0.25, 0.4583, 0.25, 0.5, 0.25, 0.375, 1.0, 0.4167, 1.0, 0.4167, 1.0, 0.375, 1.0, 0.5417, 0.0, 0.5833, 0.0, 0.5833, 0.25, 0.5417, 0.25, 0.4583, 0.25, 0.4167, 0.25, 0.4167, 0.25, 0.4583, 0.25, 0.5833, 0.25, 0.5417, 0.25, 0.5417, 0.25, 0.5833, 0.25, 0.5, 1.0, 0.5417, 1.0, 0.5417, 1.0, 0.5, 1.0, 0.375, 1.0, 0.4167, 1.0, 0.4167, 1.0, 0.375, 1.0, 0.5417, 0.25, 0.5, 0.25, 0.5, 0.25, 0.5417, 0.25, 0.5417, 1.0, 0.5833, 1.0, 0.5833, 1.0, 0.5417, 1.0, 0.4167, 1.0, 0.4583, 1.0, 0.4583, 1.0, 0.4167, 1.0, 0.4583, 0.25, 0.4167, 0.25, 0.4167, 0.25, 0.4583, 0.25, 0.4167, 0.25, 0.375, 0.25, 0.375, 0.25, 0.4167, 0.25, 0.4167, 1.0, 0.4583, 1.0, 0.4583, 1.0, 0.4167, 1.0, 0.5, 0.0, 0.5417, 0.0, 0.5417, 0.25, 0.5, 0.25, 0.125, 0.5, 0.125, 0.75, 0.125, 0.75, 0.125, 0.5, 0.5417, 0.0, 0.5417, 0.25, 0.5417, 0.25, 0.5417, 0.0, 0.4583, 1.0, 0.5, 1.0, 0.5, 1.0, 0.4583, 1.0, 0.4167, 0.25, 0.375, 0.25, 0.375, 0.25, 0.4167, 0.25, 0.5417, 0.25, 0.5, 0.25, 0.5, 0.25, 0.5417, 0.25, 0.5, 1.0, 0.5417, 1.0, 0.5417, 1.0, 0.5, 1.0, 0.4167, 0.25, 0.375, 0.25, 0.375, 0.25, 0.4167, 0.25, 0.4167, 1.0, 0.4583, 1.0, 0.4583, 1.0, 0.4167, 1.0, 0.4583, 0.0, 0.5, 0.0, 0.5, 0.25, 0.4583, 0.25, 0.4583, 1.0, 0.5, 1.0, 0.5, 1.0, 0.4583, 1.0, 0.375, 1.0, 0.4167, 1.0, 0.4167, 1.0, 0.375, 1.0, 0.5, 0.0, 0.5, 0.25, 0.5, 0.25, 0.5, 0.0, 0.125, 0.5, 0.125, 0.75, 0.125, 0.75, 0.125, 0.5, 0.5, 0.25, 0.4583, 0.25, 0.4583, 0.25, 0.5, 0.25, 0.125, 0.5, 0.125, 0.75, 0.125, 0.75, 0.125, 0.5, 0.4167, 0.0, 0.4583, 0.0, 0.4583, 0.25, 0.4167, 0.25, 0.4583, 0.0, 0.4583, 0.25, 0.4583, 0.25, 0.4583, 0.0, 0.4583, 0.25, 0.4167, 0.25, 0.4167, 0.25, 0.4583, 0.25, 0.375, 1.0, 0.4167, 1.0, 0.4167, 1.0, 0.375, 1.0, 0.125, 0.5, 0.125, 0.75, 0.125, 0.75, 0.125, 0.5, 0.375, 0.0, 0.4167, 0.0, 0.4167, 0.25, 0.375, 0.25, 0.4167, 0.0, 0.4167, 0.25, 0.4167, 0.25, 0.4167, 0.0, 0.4167, 0.25, 0.375, 0.25, 0.375, 0.25, 0.4167, 0.25, 0.375, 1.0, 0.4167, 1.0, 0.4167, 1.0, 0.375, 1.0, 0.625, 0.75, 0.875, 0.75, 0.875, 0.75, 0.625, 0.75, 0.375, 0.75, 0.625, 0.75, 0.625, 1.0, 0.375, 1.0, 0.375, 0.75, 0.625, 0.75, 0.625, 0.75, 0.375, 0.75, 0.875, 0.75, 0.875, 0.75, 0.875, 0.75, 0.875, 0.75, 0.375, 1.0, 0.625, 1.0, 0.625, 1.0, 0.375, 1.0, 0.625, 0.0, 0.375, 0.0, 0.375, 0.0, 0.625, 0.0, 0.375, 1.0, 0.625, 1.0, 0.625, 1.0, 0.375, 1.0, 0.125, 0.75, 0.125, 0.75, 0.125, 0.75, 0.125, 0.75, 0.125, 0.75, 0.125, 0.75, 0.125, 0.75, 0.125, 0.75, 0.625, 0.0, 0.375, 0.0, 0.375, 0.0, 0.625, 0.0, 0.875, 0.75, 0.875, 0.75, 0.875, 0.75, 0.875, 0.75, 0.125, 0.75, 0.125, 0.75, 0.125, 0.75, 0.125, 0.75, 0.375, 0.0, 0.625, 0.0, 0.625, 0.25, 0.375, 0.25, 0.375, 0.25, 0.625, 0.25, 0.625, 0.5, 0.375, 0.5, 0.375, 0.5, 0.625, 0.5, 0.625, 0.75, 0.375, 0.75, 0.375, 0.75, 0.625, 0.75, 0.625, 1.0, 0.375, 1.0, 0.125, 0.5, 0.375, 0.5, 0.375, 0.75, 0.125, 0.75, 0.625, 0.5, 0.875, 0.5, 0.875, 0.75, 0.625, 0.75, 0.375, 0.0, 0.625, 0.0, 0.625, 0.25, 0.375, 0.25, 0.375, 0.25, 0.625, 0.25, 0.625, 0.5, 0.375, 0.5, 0.375, 0.5, 0.625, 0.5, 0.625, 0.75, 0.375, 0.75, 0.375, 0.75, 0.625, 0.75, 0.625, 1.0, 0.375, 1.0, 0.125, 0.5, 0.375, 0.5, 0.375, 0.75, 0.125, 0.75, 0.625, 0.5, 0.875, 0.5, 0.875, 0.75, 0.625, 0.75, 0.375, 0.0, 0.625, 0.0, 0.625, 0.25, 0.375, 0.25, 0.375, 0.25, 0.625, 0.25, 0.625, 0.5, 0.375, 0.5, 0.375, 0.5, 0.625, 0.5, 0.625, 0.75, 0.375, 0.75, 0.375, 0.75, 0.625, 0.75, 0.625, 1.0, 0.375, 1.0, 0.125, 0.5, 0.375, 0.5, 0.375, 0.75, 0.125, 0.75, 0.625, 0.5, 0.875, 0.5, 0.875, 0.75, 0.625, 0.75, 0.375, 0.0, 0.625, 0.0, 0.625, 0.25, 0.375, 0.25, 0.375, 0.25, 0.625, 0.25, 0.625, 0.5, 0.375, 0.5, 0.375, 0.5, 0.625, 0.5, 0.625, 0.75, 0.375, 0.75, 0.375, 0.75, 0.625, 0.75, 0.625, 1.0, 0.375, 1.0, 0.125, 0.5, 0.375, 0.5, 0.375, 0.75, 0.125, 0.75, 0.625, 0.5, 0.875, 0.5, 0.875, 0.75, 0.625, 0.75, 0.375, 0.0, 0.625, 0.0, 0.625, 0.25, 0.375, 0.25, 0.375, 0.25, 0.625, 0.25, 0.625, 0.5, 0.375, 0.5, 0.375, 0.5, 0.625, 0.5, 0.625, 0.75, 0.375, 0.75, 0.375, 0.75, 0.625, 0.75, 0.625, 1.0, 0.375, 1.0, 0.125, 0.5, 0.375, 0.5, 0.375, 0.75, 0.125, 0.75, 0.625, 0.5, 0.875, 0.5, 0.875, 0.75, 0.625, 0.75, 0.375, 0.0, 0.625, 0.0, 0.625, 0.25, 0.375, 0.25, 0.375, 0.25, 0.625, 0.25, 0.625, 0.5, 0.375, 0.5, 0.375, 0.5, 0.625, 0.5, 0.625, 0.75, 0.375, 0.75, 0.375, 0.75, 0.625, 0.75, 0.625, 1.0, 0.375, 1.0, 0.125, 0.5, 0.375, 0.5, 0.375, 0.75, 0.125, 0.75, 0.625, 0.5, 0.875, 0.5, 0.875, 0.75, 0.625, 0.75, 0.125, 0.5, 0.375, 0.5, 0.375, 0.75, 0.125, 0.75, 0.375, 0.25, 0.625, 0.25, 0.625, 0.5, 0.375, 0.5, 0.375, 0.0, 0.625, 0.0, 0.625, 0.25, 0.375, 0.25, 0.375, 0.75, 0.625, 0.75, 0.625, 1.0, 0.375, 1.0, 0.625, 0.5, 0.875, 0.5, 0.875, 0.75, 0.625, 0.75, 0.375, 0.5, 0.625, 0.5, 0.625, 0.75, 0.375, 0.75, 0.875, 0.75, 0.875, 0.75, 0.875, 0.75, 0.875, 0.75, 0.125, 0.75, 0.125, 0.75, 0.125, 0.75, 0.125, 0.75, 0.375, 1.0, 0.625, 1.0, 0.625, 1.0, 0.375, 1.0, 0.625, 0.0, 0.375, 0.0, 0.375, 0.0, 0.625, 0.0, 0.125, 0.75, 0.125, 0.75, 0.125, 0.75, 0.125, 0.75, 0.125, 0.75, 0.125, 0.75, 0.125, 0.75, 0.125, 0.75, 0.375, 1.0, 0.625, 1.0, 0.625, 1.0, 0.375, 1.0, 0.375, 0.75, 0.625, 0.75, 0.625, 1.0, 0.375, 1.0, 0.625, 0.75, 0.875, 0.75, 0.875, 0.75, 0.625, 0.75, 0.875, 0.75, 0.875, 0.75, 0.875, 0.75, 0.875, 0.75, 0.625, 0.0, 0.375, 0.0, 0.375, 0.0, 0.625, 0.0, 0.375, 0.75, 0.625, 0.75, 0.625, 0.75, 0.375, 0.75, 0.375, 0.75, 0.125, 0.75, 0.375, 0.0, 0.375, 0.75, 0.375, 0.0, 0.875, 0.75, 0.625, 0.75, 0.375, 0.75, 0.125, 0.75, 0.125, 0.75, 0.125, 0.75, 0.125, 0.75, 0.375, 1.0, 0.625, 1.0, 0.625, 1.0, 0.375, 1.0, 0.625, 0.0, 0.375, 0.0, 0.375, 0.0, 0.625, 0.0, 0.875, 0.75, 0.875, 0.75, 0.875, 0.75, 0.875, 0.75, 0.125, 0.75, 0.125, 0.75, 0.125, 0.75, 0.125, 0.75, 0.375, 1.0, 0.625, 1.0, 0.625, 1.0, 0.375, 1.0, 0.625, 0.0, 0.375, 0.0, 0.375, 0.0, 0.625, 0.0, 0.875, 0.75, 0.875, 0.75, 0.875, 0.75, 0.875, 0.75, 0.625, 0.0, 0.375, 0.0, 0.375, 0.0, 0.625, 0.0, 0.375, 1.0, 0.625, 1.0, 0.625, 1.0, 0.375, 1.0, 0.625, 0.0, 0.375, 0.0, 0.375, 0.0, 0.625, 0.0, 0.875, 0.75, 0.875, 0.75, 0.875, 0.75, 0.875, 0.75, 0.625, 0.0, 0.375, 0.0, 0.375, 0.0, 0.625, 0.0, 0.875, 0.75, 0.875, 0.75, 0.875, 0.75, 0.875, 0.75, 0.125, 0.75, 0.125, 0.75, 0.125, 0.75, 0.125, 0.75, 0.375, 1.0, 0.625, 1.0, 0.625, 1.0, 0.375, 1.0, 0.5773, 0.375, 0.5833, 0.375, 0.5805, 0.2642, 0.5781, 0.25, 0.5773, 0.25, 0.5773, 0.5, 0.5787, 0.4974, 0.5781, 0.5, 0.5773, 0.5, 0.592, 0.4943, 0.5825, 0.4947, 0.5787, 0.4974, 0.592, 0.4943, 0.6053, 0.4778, 0.6048, 0.4767, 0.5825, 0.4947, 0.6053, 0.4778, 0.6159, 0.4522, 0.6069, 0.4703, 0.6048, 0.4767, 0.6159, 0.4522, 0.6227, 0.4198, 0.6202, 0.425, 0.6069, 0.4703, 0.6227, 0.4198, 0.625, 0.384, 0.6213, 0.4179, 0.6202, 0.425, 0.625, 0.384, 0.625, 0.366, 0.6207, 0.3453, 0.6213, 0.4179, 0.625, 0.366, 0.6227, 0.3302, 0.6193, 0.3372, 0.6207, 0.3453, 0.6227, 0.3302, 0.6159, 0.2978, 0.608, 0.2867, 0.6193, 0.3372, 0.6159, 0.2978, 0.6053, 0.2722, 0.6053, 0.2824, 0.608, 0.2867, 0.6053, 0.2722, 0.592, 0.2557, 0.5858, 0.2542, 0.6053, 0.2824, 0.592, 0.2557, 0.5773, 0.25, 0.583, 0.2528, 0.5858, 0.2542, 0.5773, 0.25, 0.5781, 0.25, 0.583, 0.2528, 0.5773, 0.375, 0.5773, 0.5, 0.5781, 0.5, 0.5805, 0.4858, 0.5833, 0.375, 0.5781, 0.5, 0.5787, 0.4974, 0.5825, 0.4845, 0.5805, 0.4858, 0.5787, 0.4974, 0.5825, 0.4947, 0.5896, 0.478, 0.5825, 0.4845, 0.5825, 0.4947, 0.6048, 0.4767, 0.6012, 0.4669, 0.5896, 0.478, 0.6048, 0.4767, 0.6069, 0.4703, 0.6049, 0.4549, 0.6012, 0.4669, 0.6069, 0.4703, 0.6202, 0.425, 0.6126, 0.4279, 0.6049, 0.4549, 0.6202, 0.425, 0.6213, 0.4179, 0.6164, 0.4087, 0.6126, 0.4279, 0.6213, 0.4179, 0.6207, 0.3453, 0.6157, 0.3566, 0.6164, 0.4087, 0.6207, 0.3453, 0.6193, 0.3372, 0.6139, 0.3405, 0.6157, 0.3566, 0.6193, 0.3372, 0.608, 0.2867, 0.6061, 0.2981, 0.6139, 0.3405, 0.608, 0.2867, 0.6053, 0.2824, 0.6021, 0.2913, 0.6061, 0.2981, 0.6053, 0.2824, 0.5858, 0.2542, 0.5889, 0.2706, 0.6021, 0.2913, 0.5858, 0.2542, 0.583, 0.2528, 0.5844, 0.2662, 0.5889, 0.2706, 0.583, 0.2528, 0.5781, 0.25, 0.5805, 0.2642, 0.5844, 0.2662, 0.4884, 0.398, 0.4884, 0.4652, 0.4912, 0.4601, 0.4912, 0.4031, 0.4884, 0.4652, 0.5532, 0.4652, 0.5504, 0.4601, 0.4912, 0.4601, 0.5532, 0.4652, 0.5532, 0.398, 0.5504, 0.4031, 0.5504, 0.4601, 0.5532, 0.398, 0.4884, 0.398, 0.4912, 0.4031, 0.5504, 0.4031, 0.3991, 0.398, 0.3991, 0.4652, 0.4019, 0.4601, 0.4019, 0.4031, 0.3991, 0.4652, 0.4638, 0.4652, 0.4611, 0.4601, 0.4019, 0.4601, 0.4638, 0.4652, 0.4638, 0.398, 0.4611, 0.4031, 0.4611, 0.4601, 0.4638, 0.398, 0.3991, 0.398, 0.4019, 0.4031, 0.4611, 0.4031, 0.3991, 0.2848, 0.3991, 0.352, 0.4019, 0.3469, 0.4019, 0.2899, 0.3991, 0.352, 0.4638, 0.352, 0.4611, 0.3469, 0.4019, 0.3469, 0.4638, 0.352, 0.4638, 0.2848, 0.4611, 0.2899, 0.4611, 0.3469, 0.4638, 0.2848, 0.3991, 0.2848, 0.4019, 0.2899, 0.4611, 0.2899, 0.4884, 0.2848, 0.4884, 0.352, 0.4912, 0.3469, 0.4912, 0.2899, 0.4884, 0.352, 0.5532, 0.352, 0.5504, 0.3469, 0.4912, 0.3469, 0.5532, 0.352, 0.5532, 0.2848, 0.5504, 0.2899, 0.5504, 0.3469, 0.5532, 0.2848, 0.4884, 0.2848, 0.4912, 0.2899, 0.5504, 0.2899, 0.375, 0.8372, 0.3989, 0.7756, 0.4566, 0.75, 0.5434, 0.75, 0.6011, 0.7756, 0.625, 0.8372, 0.625, 0.9128, 0.6011, 0.9744, 0.5434, 1.0, 0.4566, 1.0, 0.3989, 0.9744, 0.375, 0.9128, 0.2878, 0.75, 0.375, 0.75, 0.375, 0.5688, 0.2878, 0.5688, 0.375, 0.75, 0.4566, 0.75, 0.4566, 0.5688, 0.375, 0.5688, 0.625, 0.0, 0.5434, 0.0, 0.5434, 0.1812, 0.625, 0.1812, 0.375, 0.1812, 0.4566, 0.1812, 0.4566, 0.0, 0.375, 0.0, 0.2122, 0.5688, 0.2122, 0.75, 0.2878, 0.75, 0.2878, 0.5688, 0.4566, 0.0, 0.4566, 0.1812, 0.5434, 0.1812, 0.5434, 0.0, 0.7122, 0.5688, 0.7122, 0.75, 0.7878, 0.75, 0.7878, 0.5688, 0.7878, 0.75, 0.875, 0.75, 0.875, 0.5688, 0.7878, 0.5688, 0.7122, 0.5688, 0.625, 0.5688, 0.625, 0.75, 0.7122, 0.75, 0.4566, 0.5688, 0.4566, 0.75, 0.5434, 0.75, 0.5434, 0.5688, 0.625, 0.5688, 0.5434, 0.5688, 0.5434, 0.75, 0.625, 0.75, 0.4438, 0.3519, 0.4438, 0.3981, 0.4516, 0.4181, 0.4703, 0.4264, 0.5297, 0.4264, 0.5484, 0.4181, 0.5562, 0.3981, 0.5562, 0.3519, 0.5484, 0.3319, 0.5297, 0.3236, 0.4703, 0.3236, 0.4516, 0.3319, 0.4516, 0.3319, 0.3957, 0.2838, 0.3765, 0.3333, 0.4438, 0.3519, 0.1367, 0.5, 0.125, 0.5688, 0.2122, 0.5688, 0.2066, 0.5, 0.4703, 0.3236, 0.4529, 0.2516, 0.4066, 0.2721, 0.4516, 0.3319, 0.4513, 0.25, 0.4566, 0.1812, 0.375, 0.1812, 0.3859, 0.25, 0.5562, 0.3519, 0.6235, 0.3333, 0.6043, 0.2838, 0.5484, 0.3319, 0.7934, 0.5, 0.7878, 0.5688, 0.875, 0.5688, 0.8633, 0.5, 0.5484, 0.3319, 0.5934, 0.2721, 0.5471, 0.2516, 0.5297, 0.3236, 0.6141, 0.25, 0.625, 0.1812, 0.5434, 0.1812, 0.5487, 0.25, 0.4438, 0.3981, 0.3765, 0.4167, 0.3957, 0.4662, 0.4516, 0.4181, 0.2934, 0.5, 0.2878, 0.5688, 0.375, 0.5688, 0.3633, 0.5, 0.4516, 0.4181, 0.4066, 0.4779, 0.4529, 0.4984, 0.4703, 0.4264, 0.3859, 0.5, 0.375, 0.5688, 0.4566, 0.5688, 0.4513, 0.5, 0.5484, 0.4181, 0.6043, 0.4662, 0.6235, 0.4167, 0.5562, 0.3981, 0.6367, 0.5, 0.625, 0.5688, 0.7122, 0.5688, 0.7066, 0.5, 0.5297, 0.4264, 0.5471, 0.4984, 0.5934, 0.4779, 0.5484, 0.4181, 0.5487, 0.5, 0.5434, 0.5688, 0.625, 0.5688, 0.6141, 0.5, 0.4438, 0.3519, 0.375, 0.3415, 0.375, 0.4085, 0.4438, 0.3981, 0.2165, 0.5, 0.2122, 0.5688, 0.2878, 0.5688, 0.2835, 0.5, 0.5297, 0.3236, 0.5394, 0.25, 0.4606, 0.25, 0.4703, 0.3236, 0.5394, 0.25, 0.5434, 0.1812, 0.4566, 0.1812, 0.4606, 0.25, 0.5562, 0.3981, 0.625, 0.4085, 0.625, 0.3415, 0.5562, 0.3519, 0.7165, 0.5, 0.7122, 0.5688, 0.7878, 0.5688, 0.7835, 0.5, 0.5434, 0.5688, 0.5394, 0.5, 0.4606, 0.5, 0.4566, 0.5688, 0.5394, 0.5, 0.5297, 0.4264, 0.4703, 0.4264, 0.4606, 0.5, 0.2122, 0.5688, 0.125, 0.5688, 0.125, 0.75, 0.2122, 0.75, 0.375, 0.0, 0.625, 0.0, 0.625, 0.25, 0.375, 0.25, 0.375, 0.25, 0.625, 0.25, 0.625, 0.5, 0.375, 0.5, 0.375, 0.5, 0.625, 0.5, 0.625, 0.75, 0.375, 0.75, 0.375, 0.75, 0.625, 0.75, 0.625, 1.0, 0.375, 1.0, 0.125, 0.5, 0.375, 0.5, 0.375, 0.75, 0.125, 0.75, 0.625, 0.5, 0.875, 0.5, 0.875, 0.75, 0.625, 0.75, 0.375, 0.0, 0.625, 0.0, 0.625, 0.25, 0.375, 0.25, 0.375, 0.25, 0.625, 0.25, 0.625, 0.5, 0.375, 0.5, 0.375, 0.5, 0.625, 0.5, 0.625, 0.75, 0.375, 0.75, 0.375, 0.75, 0.625, 0.75, 0.625, 1.0, 0.375, 1.0, 0.125, 0.5, 0.375, 0.5, 0.375, 0.75, 0.125, 0.75, 0.625, 0.5, 0.875, 0.5, 0.875, 0.75, 0.625, 0.75, 0.375, 0.0, 0.625, 0.0, 0.625, 0.25, 0.375, 0.25, 0.375, 0.25, 0.625, 0.25, 0.625, 0.5, 0.375, 0.5, 0.375, 0.5, 0.625, 0.5, 0.625, 0.75, 0.375, 0.75, 0.375, 0.75, 0.625, 0.75, 0.625, 1.0, 0.375, 1.0, 0.125, 0.5, 0.375, 0.5, 0.375, 0.75, 0.125, 0.75, 0.625, 0.5, 0.875, 0.5, 0.875, 0.75, 0.625, 0.75, 0.375, 0.0, 0.625, 0.0, 0.625, 0.25, 0.375, 0.25, 0.375, 0.25, 0.625, 0.25, 0.625, 0.5, 0.375, 0.5, 0.375, 0.5, 0.625, 0.5, 0.625, 0.75, 0.375, 0.75, 0.375, 0.75, 0.625, 0.75, 0.625, 1.0, 0.375, 1.0, 0.125, 0.5, 0.375, 0.5, 0.375, 0.75, 0.125, 0.75, 0.625, 0.5, 0.875, 0.5, 0.875, 0.75, 0.625, 0.75, 0.375, 0.0, 0.625, 0.0, 0.625, 0.25, 0.375, 0.25, 0.375, 0.25, 0.625, 0.25, 0.625, 0.5, 0.375, 0.5, 0.375, 0.5, 0.625, 0.5, 0.625, 0.75, 0.375, 0.75, 0.375, 0.75, 0.625, 0.75, 0.625, 1.0, 0.375, 1.0, 0.125, 0.5, 0.375, 0.5, 0.375, 0.75, 0.125, 0.75, 0.625, 0.5, 0.875, 0.5, 0.875, 0.75, 0.625, 0.75, 0.375, 0.75, 0.125, 0.75, 0.375, 0.0, 0.375, 0.75, 0.375, 0.0, 0.875, 0.75, 0.625, 0.75, 0.375, 0.75, 0.125, 0.75, 0.125, 0.75, 0.125, 0.75, 0.125, 0.75, 0.375, 1.0, 0.625, 1.0, 0.625, 1.0, 0.375, 1.0, 0.625, 0.0, 0.375, 0.0, 0.375, 0.0, 0.625, 0.0, 0.875, 0.75, 0.875, 0.75, 0.875, 0.75, 0.875, 0.75, 0.125, 0.75, 0.125, 0.75, 0.125, 0.75, 0.125, 0.75, 0.375, 1.0, 0.625, 1.0, 0.625, 1.0, 0.375, 1.0, 0.625, 0.0, 0.375, 0.0, 0.375, 0.0, 0.625, 0.0, 0.875, 0.75, 0.875, 0.75, 0.875, 0.75, 0.875, 0.75, 0.625, 0.0, 0.375, 0.0, 0.375, 0.0, 0.625, 0.0, 0.375, 1.0, 0.625, 1.0, 0.625, 1.0, 0.375, 1.0, 0.625, 0.0, 0.375, 0.0, 0.375, 0.0, 0.625, 0.0, 0.875, 0.75, 0.875, 0.75, 0.875, 0.75, 0.875, 0.75, 0.625, 0.0, 0.375, 0.0, 0.375, 0.0, 0.625, 0.0, 0.875, 0.75, 0.875, 0.75, 0.875, 0.75, 0.875, 0.75, 0.125, 0.75, 0.125, 0.75, 0.125, 0.75, 0.125, 0.75, 0.375, 1.0, 0.625, 1.0, 0.625, 1.0, 0.375, 1.0])
me_cube.materials.append(mat_material)
me_cube.materials.append(mat_material_001)
me_cube.materials.append(mat_material_002)
me_cube.materials.append(mat_material_003)
me_cube.materials.append(mat_material_004)
me_cube.materials.append(mat_material_005)
me_cube.materials.append(mat_material_006)
me_cube.materials.append(mat_material_007)
me_cube.materials.append(mat_material_008)
me_cube.materials.append(mat_material_009)
me_cube.use_remesh_preserve_volume = False
me_cube.use_remesh_preserve_attributes = False
me_cube.use_mirror_vertex_groups = False
me_cube.update()

# ---- objects
ob_cube = bpy.data.objects.new('Cube', me_cube)

# ---- transforms, parenting, visibility, modifiers, constraints
ob_cube.location = (0.0, 0.0, 2.918)
ob_cube.lock_rotations_4d = False
ob_cube.empty_display_type = 'ARROWS'
ob_cube.lineart.crease_threshold = 0.0
_m = ob_cube.modifiers.new('Auto Smooth', 'NODES')
_m.node_group = ng_auto_smooth
_gi = [s.identifier for s in ng_auto_smooth.interface.items_tree if s.item_type == 'SOCKET' and s.in_out == 'INPUT']
_m[_gi[1]] = 1.566  # Angle

# ---- collection membership
col_collection.objects.link(ob_cube)

# ---- scene / render settings (as saved in the file)
scene.frame_start = 1; scene.frame_end = 250; scene.frame_set(1)
scene.render.engine = 'BLENDER_EEVEE_NEXT'
scene.cycles.sampling_pattern = 'TABULATED_SOBOL'
scene.cycles.use_light_tree = False
scene.view_settings.view_transform = 'Filmic'
bpy.context.view_layer.update()

# ---- added for rendering (the .blend has no active camera): camera
cam_auto = bpy.data.cameras.new('AutoCamera')
cam_auto.lens = 50.0
cam_auto.sensor_width = 36.0
cam_auto.clip_end = 1000.0
ob_auto_camera = bpy.data.objects.new('AutoCamera', cam_auto)
scene.collection.objects.link(ob_auto_camera)
ob_auto_camera.location = (9.55813, -14.8675, 13.3659)
ob_auto_camera.rotation_euler = (1.09748, -7.21219e-08, 0.694738)
scene.camera = ob_auto_camera
bpy.context.view_layer.update()
